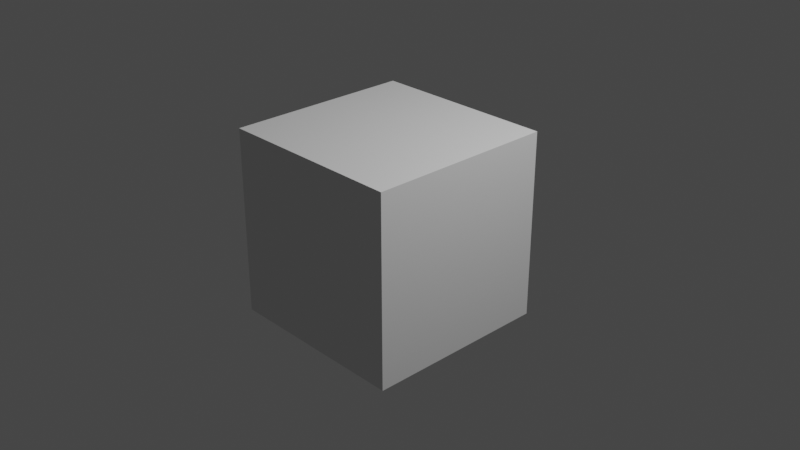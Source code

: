 # Source: box.blend  (saved by Blender 2.82.7; exported with 4.5.12 LTS)
import bpy
from mathutils import Matrix  # noqa: F401  (used for matrix-valued properties, if any)

bpy.ops.wm.read_factory_settings(use_empty=True)
scene = bpy.context.scene
scene.name = 'Scene'

# ---- collections
col_collection = bpy.data.collections.new('Collection'); scene.collection.children.link(col_collection)

# ---- world
world_world = bpy.data.worlds.new('World'); scene.world = world_world
world_world.use_nodes = True; world_world.node_tree.nodes.clear()
_N = world_world.node_tree.nodes; _L = world_world.node_tree.links
n0 = _N.new('ShaderNodeOutputWorld'); n0.name = 'World Output'; n0.location = (300, 300)
n1 = _N.new('ShaderNodeBackground'); n1.name = 'Background'; n1.location = (10, 300)
n1.inputs[0].default_value = (0.05088, 0.05088, 0.05088, 1.0)
_L.new(n1.outputs[0], n0.inputs[0])
n0.is_active_output = True
world_world.color = (0.05088, 0.05088, 0.05088)
world_world.use_sun_shadow = False
world_world.sun_shadow_jitter_overblur = 0.0

# ---- cameras
cam_camera = bpy.data.cameras.new('Camera')
cam_camera.clip_end = 100.0
cam_camera.ortho_scale = 7.314

# ---- lights
light_light = bpy.data.lights.new('Light', 'POINT')
light_light.transmission_factor = 0.0
light_light.energy = 1000.0
light_light.shadow_soft_size = 0.1
light_light.shadow_maximum_resolution = 0.006
light_light.use_absolute_resolution = True

# ---- meshes
me_cube_001 = bpy.data.meshes.new('Cube.001')
me_cube_001.from_pydata([(-1.0, -1.0, -1.0), (-1.0, -1.0, 1.0), (-1.0, 1.0, -1.0), (-1.0, 1.0, 1.0), (1.0, -1.0, -1.0), (1.0, -1.0, 1.0), (1.0, 1.0, -1.0), (1.0, 1.0, 1.0)], [], [(0, 1, 3, 2), (2, 3, 7, 6), (6, 7, 5, 4), (4, 5, 1, 0), (2, 6, 4, 0), (7, 3, 1, 5)])
_uv = me_cube_001.uv_layers.new(name='UVMap')
_uv.uv.foreach_set('vector', [0.002643, -0.9835, 0.9974, -0.9835, 0.9974, 0.005815, 0.002643, 0.005815, 0.002643, 0.005815, 0.9974, 0.005815, 0.9974, 0.9951, 0.002643, 0.9951, 0.002643, 0.9951, 0.9974, 0.9951, 0.9974, 1.984, 0.002643, 1.984, 0.002643, 1.984, 0.9974, 1.984, 0.9974, 2.974, 0.002643, 2.974, -0.9921, 0.9951, 0.002643, 0.9951, 0.002643, 1.984, -0.9921, 1.984, 0.9974, 0.9951, 1.992, 0.9951, 1.992, 1.984, 0.9974, 1.984])
me_cube_001.use_remesh_fix_poles = True
me_cube_001.use_remesh_preserve_attributes = False
me_cube_001.use_mirror_vertex_groups = False
me_cube_001.update()

# ---- objects
ob_light = bpy.data.objects.new('Light', light_light)
ob_camera = bpy.data.objects.new('Camera', cam_camera)
ob_cube = bpy.data.objects.new('Cube', me_cube_001)

# ---- transforms, parenting, visibility, modifiers, constraints
ob_light.location = (4.076, 1.005, 5.904)
ob_light.rotation_euler = (0.6503, 0.05522, 1.866)
ob_light.lock_rotations_4d = False
ob_light.empty_display_type = 'ARROWS'
ob_light.color = (0.0, 0.0, 0.0, 0.0)
ob_light.lineart.crease_threshold = 0.0
ob_camera.location = (7.359, -6.926, 4.958)
ob_camera.rotation_euler = (1.109, 0.0, 0.8149)
ob_camera.lock_rotations_4d = False
ob_camera.empty_display_type = 'ARROWS'
ob_camera.color = (0.0, 0.0, 0.0, 0.0)
ob_camera.display_type = 'WIRE'
ob_camera.lineart.crease_threshold = 0.0
ob_cube.location = (0.1215, -0.2641, 0.07103)
ob_cube.lineart.crease_threshold = 0.0

# ---- collection membership
col_collection.objects.link(ob_light)
col_collection.objects.link(ob_camera)
col_collection.objects.link(ob_cube)

# ---- scene / render settings (as saved in the file)
scene.camera = ob_camera
scene.frame_start = 1; scene.frame_end = 250; scene.frame_set(1)
scene.render.engine = 'BLENDER_EEVEE_NEXT'
scene.cycles.use_denoising = False
scene.cycles.samples = 128
scene.cycles.sampling_pattern = 'TABULATED_SOBOL'
scene.cycles.use_adaptive_sampling = False
scene.cycles.use_light_tree = False
scene.view_settings.view_transform = 'Filmic'
bpy.context.view_layer.update()
